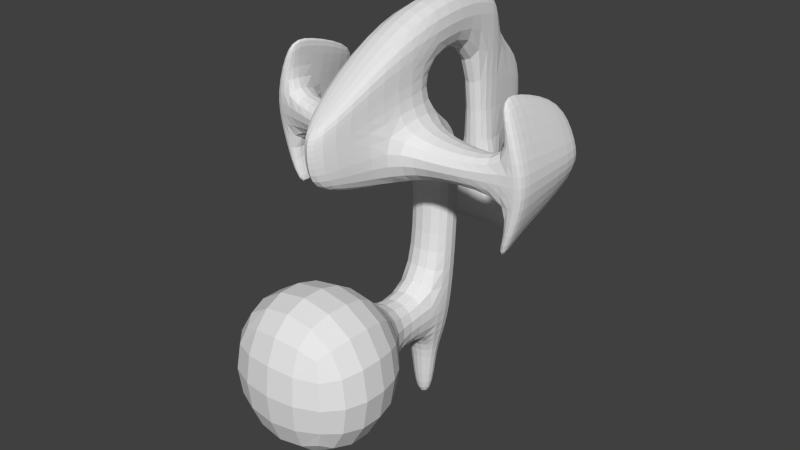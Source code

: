# Source: foo.blend  (saved by Blender 2.67.0; exported with 4.5.12 LTS)
import bpy
from mathutils import Matrix  # noqa: F401  (used for matrix-valued properties, if any)

bpy.ops.wm.read_factory_settings(use_empty=True)
scene = bpy.context.scene
scene.name = 'Scene'

# ---- collections
col_collection_1 = bpy.data.collections.new('Collection 1'); scene.collection.children.link(col_collection_1)

# ---- materials (node trees are filled in below, after node groups)
mat_material = bpy.data.materials.new('Material')
mat_material.alpha_threshold = 0.0
mat_material.use_transparent_shadow = False
mat_material.roughness = 0.5
mat_material.line_color = (0.0, 0.0, 0.0, 1.0)

# ---- material node trees

# ---- world
world_world = bpy.data.worlds.new('World'); scene.world = world_world
world_world.color = (0.05088, 0.05088, 0.05088)
world_world.use_sun_shadow = False
world_world.sun_shadow_jitter_overblur = 0.0
world_world.cycles.sampling_method = 'MANUAL'
world_world.cycles.sample_map_resolution = 256

# ---- meshes
me_cube = bpy.data.meshes.new('Cube')
me_cube.from_pydata([(-1.0, 1.555, -1.0), (-1.0, 3.258, -1.0), (1.0, 3.258, -1.0), (1.0, 1.555, -1.0), (-1.0, 1.597, 1.239), (-1.0, 3.258, 1.0), (1.0, 3.258, 1.0), (1.0, 1.597, 1.239), (-1.0, 1.258, 3.577), (-1.0, 2.688, 2.786), (1.0, 2.688, 2.786), (1.0, 1.258, 3.577), (-1.0, -1.015, 1.0), (1.0, -1.015, 1.0), (-1.0, -1.813, 3.577), (1.0, -1.813, 3.577), (-1.0, 1.258, 5.468), (1.0, 1.258, 5.468), (-1.0, -1.813, 5.468), (1.0, -1.813, 5.468), (-1.0, 1.258, 7.676), (1.0, 1.258, 7.676), (-1.0, -1.315, 6.507), (1.0, -1.315, 6.507), (-0.6005, 4.593, 5.468), (0.6005, 4.593, 5.468), (-0.6005, 4.593, 7.676), (0.6005, 4.593, 7.676), (-0.6005, 5.88, 5.468), (0.6005, 5.88, 5.468), (-0.6005, 5.88, 6.507), (0.6005, 5.88, 6.507), (-0.3522, 4.593, -0.9876), (0.3522, 4.593, -0.9876), (-0.3522, 5.88, -0.9876), (0.3522, 5.88, -0.9876), (-1.0, 1.377, -4.443), (-1.0, 3.08, -4.443), (1.0, 3.08, -4.443), (1.0, 1.377, -4.443), (-1.0, 0.9385, -6.351), (-1.0, 2.642, -6.351), (1.0, 2.642, -6.351), (1.0, 0.9385, -6.351), (-1.0, -1.424, -4.443), (1.0, -1.424, -4.443), (-1.0, -1.862, -6.351), (1.0, -1.862, -6.351), (-2.544, 1.31, 1.692), (2.544, 1.31, 1.692), (-2.544, 1.033, 3.074), (2.544, 1.033, 3.074), (-2.544, -0.8306, 1.551), (2.544, -0.8306, 1.551), (-2.544, -1.485, 3.074), (2.544, -1.485, 3.074), (-5.348, 0.5302, 1.692), (5.348, 0.5302, 1.692), (-5.348, 0.4188, 3.074), (5.348, 0.4188, 3.074), (-5.348, -0.3295, 1.551), (5.348, -0.3295, 1.551), (-5.348, -0.5922, 3.074), (5.348, -0.5922, 3.074), (-5.898, 0.5302, 1.692), (5.898, 0.5302, 1.692), (-5.898, 0.4188, 3.074), (5.898, 0.4188, 3.074), (-5.898, -0.3295, 1.551), (5.898, -0.3295, 1.551), (-5.898, -0.5922, 3.074), (5.898, -0.5922, 3.074), (-4.579, 0.5302, -0.4837), (4.579, 0.5302, -0.4837), (-4.579, 0.4188, 5.485), (4.579, 0.4188, 5.485), (-4.579, -0.3295, -1.094), (4.579, -0.3295, -1.094), (-4.579, -0.5922, 5.485), (4.579, -0.5922, 5.485), (-5.05, 0.5302, -0.4837), (5.05, 0.5302, -0.4837), (-5.05, 0.4188, 5.485), (5.05, 0.4188, 5.485), (-5.05, -0.3295, -1.094), (5.05, -0.3295, -1.094), (-5.05, -0.5922, 5.485), (5.05, -0.5922, 5.485), (-3.37, 4.593, -1.845), (3.37, 4.593, -1.845), (-3.37, 5.88, -1.845), (3.37, 5.88, -1.845), (-3.37, 4.593, -2.741), (3.37, 4.593, -2.741), (-3.37, 5.88, -2.741), (3.37, 5.88, -2.741), (-3.431, -2.789, -1.438), (3.431, -2.789, -1.438), (-3.431, -2.837, -8.67), (3.431, -2.837, -8.67), (-3.431, -7.563, -1.438), (3.431, -7.563, -1.438), (-3.431, -7.611, -8.67), (3.431, -7.611, -8.67), (-0.3155, 8.012, 3.936), (0.3155, 8.012, 3.936), (-0.185, 8.012, 0.5446), (0.185, 8.012, 0.5446), (-5.348, 3.548, 1.973), (5.348, 3.548, 1.973), (-5.348, 3.436, 2.837), (5.348, 3.436, 2.837), (-5.898, 3.548, 1.973), (5.898, 3.548, 1.973), (-5.898, 3.436, 2.837), (5.898, 3.436, 2.837), (-4.579, 3.548, 0.6118), (4.579, 3.548, 0.6118), (-4.579, 3.436, 4.345), (4.579, 3.436, 4.345), (-5.05, 3.548, 0.6118), (5.05, 3.548, 0.6118), (-5.05, 3.436, 4.345), (5.05, 3.436, 4.345), (-0.5559, 1.317, -7.458), (-0.5559, 2.263, -7.458), (0.5559, 2.263, -7.458), (0.5559, 1.317, -7.458), (-0.409, 1.442, -9.915), (-0.409, 2.138, -9.915), (0.409, 2.138, -9.915), (0.409, 1.442, -9.915), (-0.4385, -4.471, 1.793), (0.4385, -4.471, 1.793), (-0.4385, -4.821, 2.922), (0.4385, -4.821, 2.922), (-0.4385, -4.821, 3.752), (0.4385, -4.821, 3.752), (-0.4385, -4.603, 4.207), (0.4385, -4.603, 4.207)], [], [(2, 3, 39, 38), (7, 6, 10, 11), (0, 4, 5, 1), (1, 5, 6, 2), (2, 6, 7, 3), (4, 0, 3, 7), (8, 11, 10, 9), (5, 4, 8, 9), (13, 7, 49, 53), (6, 5, 9, 10), (13, 15, 135, 133), (14, 8, 50, 54), (15, 11, 17, 19), (4, 7, 13, 12), (19, 17, 21, 23), (23, 22, 138, 139), (11, 8, 16, 17), (8, 14, 18, 16), (21, 20, 22, 23), (16, 20, 26, 24), (12, 13, 133, 132), (16, 18, 22, 20), (24, 26, 30, 28), (20, 21, 27, 26), (17, 16, 24, 25), (21, 17, 25, 27), (29, 28, 30, 31), (27, 25, 29, 31), (29, 25, 33, 35), (26, 27, 31, 30), (35, 33, 89, 91), (34, 28, 104, 106), (24, 28, 34, 32), (25, 24, 32, 33), (38, 39, 43, 42), (3, 0, 36, 39), (1, 2, 38, 37), (0, 1, 37, 36), (42, 43, 127, 126), (36, 37, 41, 40), (36, 40, 46, 44), (37, 38, 42, 41), (44, 46, 98, 96), (40, 43, 47, 46), (39, 36, 44, 45), (43, 39, 45, 47), (52, 54, 62, 60), (50, 48, 56, 58), (15, 13, 53, 55), (7, 11, 51, 49), (4, 12, 52, 48), (11, 15, 55, 51), (12, 14, 54, 52), (8, 4, 48, 50), (63, 71, 87, 79), (63, 61, 69, 71), (54, 50, 58, 62), (49, 51, 59, 57), (53, 49, 57, 61), (55, 53, 61, 63), (48, 52, 60, 56), (51, 55, 63, 59), (66, 64, 68, 70), (65, 67, 71, 69), (70, 62, 78, 86), (83, 67, 115, 123), (60, 62, 70, 68), (69, 61, 77, 85), (81, 73, 117, 121), (56, 72, 116, 108), (72, 76, 84, 80), (75, 79, 87, 83), (78, 74, 82, 86), (77, 73, 81, 85), (56, 60, 76, 72), (68, 64, 80, 84), (59, 75, 119, 111), (60, 68, 84, 76), (62, 58, 74, 78), (66, 70, 86, 82), (73, 57, 109, 117), (59, 63, 79, 75), (71, 67, 83, 87), (82, 74, 118, 122), (61, 57, 73, 77), (65, 69, 85, 81), (91, 89, 93, 95), (34, 35, 91, 90), (32, 34, 90, 88), (33, 32, 88, 89), (93, 92, 94, 95), (89, 88, 92, 93), (90, 91, 95, 94), (88, 90, 94, 92), (96, 98, 102, 100), (47, 45, 97, 99), (45, 44, 96, 97), (46, 47, 99, 98), (101, 100, 102, 103), (97, 96, 100, 101), (98, 99, 103, 102), (99, 97, 101, 103), (104, 105, 107, 106), (35, 34, 106, 107), (28, 29, 105, 104), (29, 35, 107, 105), (110, 108, 112, 114), (109, 111, 115, 113), (110, 114, 122, 118), (109, 113, 121, 117), (112, 108, 116, 120), (115, 111, 119, 123), (80, 64, 112, 120), (57, 59, 111, 109), (67, 65, 113, 115), (66, 82, 122, 114), (72, 80, 120, 116), (58, 56, 108, 110), (64, 66, 114, 112), (74, 58, 110, 118), (75, 83, 123, 119), (65, 81, 121, 113), (126, 127, 131, 130), (40, 41, 125, 124), (43, 40, 124, 127), (41, 42, 126, 125), (128, 129, 130, 131), (125, 126, 130, 129), (124, 125, 129, 128), (127, 124, 128, 131), (132, 133, 135, 134), (134, 135, 137, 136), (136, 137, 139, 138), (18, 14, 134, 136), (19, 23, 139, 137), (22, 18, 136, 138), (15, 19, 137, 135), (14, 12, 132, 134)])
_uv = me_cube.uv_layers.new(name='UVMap')
_uv.uv.foreach_set('vector', [0.603, 0.2652, 0.5541, 0.2567, 0.5662, 0.157, 0.6151, 0.1655, 0.5442, 0.3211, 0.5931, 0.3225, 0.5678, 0.371, 0.5228, 0.3865, 0.6761, 0.2567, 0.686, 0.3211, 0.6372, 0.3225, 0.6272, 0.2652, 0.8907, 0.1107, 0.8905, 0.05249, 0.9488, 0.05231, 0.9489, 0.1106, 0.603, 0.2652, 0.5931, 0.3225, 0.5442, 0.3211, 0.5541, 0.2567, 0.7415, 0.8092, 0.7417, 0.8741, 0.6834, 0.8743, 0.6832, 0.8094, 0.1983, 0.6394, 0.1985, 0.5811, 0.2414, 0.5813, 0.2412, 0.6395, 0.6372, 0.3225, 0.686, 0.3211, 0.7074, 0.3865, 0.6624, 0.371, 0.3589, 0.4681, 0.3002, 0.5166, 0.2761, 0.4781, 0.324, 0.4386, 0.9488, 0.05231, 0.8905, 0.05249, 0.8903, 0.0001787, 0.9486, 0.0, 0.007833, 0.2551, 0.07277, 0.2993, 0.02857, 0.3776, 9.8e-05, 0.3582, 0.5939, 0.8081, 0.6832, 0.8084, 0.6773, 0.8534, 0.6041, 0.8531, 0.07277, 0.2993, 0.09897, 0.2138, 0.1517, 0.23, 0.1254, 0.3155, 0.3373, 0.5615, 0.3002, 0.5166, 0.3589, 0.4681, 0.396, 0.513, 0.1254, 0.3155, 0.1517, 0.23, 0.2131, 0.2488, 0.1586, 0.3105, 0.9998, 0.6897, 0.9415, 0.6899, 0.9576, 0.5978, 0.9831, 0.5977, 0.4559, 0.922, 0.4561, 0.9802, 0.401, 0.9804, 0.4008, 0.9222, 0.3837, 0.2138, 0.41, 0.2993, 0.3573, 0.3155, 0.3311, 0.23, 1.0, 0.7628, 0.9417, 0.7629, 0.9415, 0.6899, 0.9998, 0.6897, 0.3311, 0.23, 0.2696, 0.2488, 0.2414, 0.156, 0.3028, 0.1372, 0.396, 0.513, 0.3589, 0.4681, 0.4427, 0.4201, 0.459, 0.4398, 0.3311, 0.23, 0.3573, 0.3155, 0.3241, 0.3105, 0.2696, 0.2488, 0.3028, 0.1372, 0.2414, 0.156, 0.2629, 0.1102, 0.2918, 0.1014, 0.9417, 0.7629, 1.0, 0.7628, 0.9887, 0.8598, 0.9537, 0.8599, 0.1381, 0.8348, 0.1964, 0.835, 0.1845, 0.9307, 0.1495, 0.9306, 0.2131, 0.2488, 0.1517, 0.23, 0.1799, 0.1372, 0.2414, 0.156, 0.3519, 0.9231, 0.352, 0.9581, 0.3218, 0.9581, 0.3217, 0.9232, 0.2414, 0.156, 0.1799, 0.1372, 0.1909, 0.1014, 0.2198, 0.1102, 0.1909, 0.1014, 0.1799, 0.1372, 0.0, 0.08209, 0.01098, 0.04627, 0.9537, 0.8599, 0.9887, 0.8598, 0.9888, 0.899, 0.9538, 0.8991, 0.9789, 0.4744, 0.9415, 0.475, 0.9415, 0.3871, 0.9789, 0.3865, 0.4717, 0.04627, 0.2918, 0.1014, 0.3165, 0.02894, 0.411, 0.0, 0.3028, 0.1372, 0.2918, 0.1014, 0.4717, 0.04627, 0.4827, 0.08209, 0.08001, 0.3848, 0.115, 0.3847, 0.1083, 0.5721, 0.08782, 0.5722, 0.6151, 0.1655, 0.5662, 0.157, 0.5631, 0.1001, 0.612, 0.1085, 0.6834, 0.8743, 0.7417, 0.8741, 0.742, 0.9736, 0.6838, 0.9737, 0.8907, 0.1107, 0.9489, 0.1106, 0.9493, 0.2107, 0.891, 0.2109, 0.6761, 0.2567, 0.6272, 0.2652, 0.6152, 0.1655, 0.664, 0.157, 0.612, 0.1085, 0.5631, 0.1001, 0.5793, 0.06996, 0.6065, 0.07467, 0.664, 0.157, 0.6152, 0.1655, 0.6182, 0.1085, 0.6671, 0.1001, 0.664, 0.157, 0.6671, 0.1001, 0.7475, 0.08614, 0.7444, 0.1431, 0.891, 0.2109, 0.9493, 0.2107, 0.9494, 0.2661, 0.8912, 0.2663, 0.5538, 0.4751, 0.554, 0.5305, 0.4834, 0.5977, 0.4827, 0.3872, 0.4591, 0.922, 0.4008, 0.9218, 0.4011, 0.8414, 0.4593, 0.8416, 0.3802, 0.9229, 0.322, 0.9231, 0.3217, 0.8416, 0.38, 0.8414, 0.5631, 0.1001, 0.5662, 0.157, 0.4858, 0.1431, 0.4827, 0.08614, 0.8453, 0.2731, 0.8452, 0.3189, 0.7635, 0.3165, 0.7636, 0.2716, 0.7685, 0.8542, 0.8089, 0.8543, 0.8083, 0.936, 0.768, 0.9359, 0.8901, 0.0521, 0.8903, 0.1288, 0.8453, 0.1134, 0.8452, 0.06762, 0.2709, 0.9595, 0.2026, 0.9597, 0.217, 0.9147, 0.2574, 0.9146, 0.3373, 0.5615, 0.396, 0.513, 0.4184, 0.5528, 0.3705, 0.5924, 0.572, 0.9347, 0.4827, 0.935, 0.4929, 0.89, 0.5661, 0.8898, 0.8903, 0.2577, 0.8901, 0.3344, 0.8452, 0.3189, 0.8453, 0.2731, 0.7542, 0.8092, 0.8224, 0.8094, 0.8089, 0.8543, 0.7685, 0.8542, 0.7635, 0.07004, 0.7475, 0.07009, 0.772, 4.204e-05, 0.7857, 0.0, 0.7635, 0.07004, 0.7636, 0.1149, 0.7476, 0.1149, 0.7475, 0.07009, 0.6041, 0.8531, 0.6773, 0.8534, 0.6592, 0.935, 0.6298, 0.9349, 0.2574, 0.9146, 0.217, 0.9147, 0.2164, 0.833, 0.2567, 0.8329, 0.324, 0.4386, 0.2761, 0.4781, 0.2414, 0.4009, 0.2609, 0.3847, 0.8452, 0.06762, 0.8453, 0.1134, 0.7636, 0.1149, 0.7635, 0.07004, 0.3705, 0.5924, 0.4184, 0.5528, 0.4593, 0.625, 0.4398, 0.6411, 0.5661, 0.8898, 0.4929, 0.89, 0.5186, 0.8082, 0.548, 0.8081, 0.9118, 0.91, 0.9106, 0.8696, 0.9359, 0.8668, 0.9412, 0.9115, 0.8533, 0.4666, 0.8521, 0.507, 0.8227, 0.5085, 0.828, 0.4638, 0.7475, 0.3164, 0.7635, 0.3165, 0.7857, 0.3865, 0.772, 0.3865, 0.8555, 0.5767, 0.8521, 0.507, 0.9395, 0.4955, 0.9415, 0.539, 0.7636, 0.2716, 0.7635, 0.3165, 0.7475, 0.3164, 0.7476, 0.2716, 0.7476, 0.1149, 0.7636, 0.1149, 0.7863, 0.1916, 0.7726, 0.1916, 0.4596, 0.6311, 0.4733, 0.6311, 0.473, 0.7231, 0.4593, 0.7231, 0.2335, 0.7208, 0.2311, 0.6578, 0.3203, 0.6859, 0.3217, 0.7252, 0.4596, 0.5113, 0.4597, 0.4835, 0.4734, 0.4836, 0.4733, 0.5113, 0.58, 0.8376, 0.5799, 0.8082, 0.5936, 0.8081, 0.5937, 0.8375, 0.473, 0.7231, 0.4731, 0.7526, 0.4594, 0.7526, 0.4593, 0.7232, 0.4734, 0.6034, 0.4733, 0.6311, 0.4596, 0.6311, 0.4597, 0.6033, 0.2335, 0.7208, 0.2083, 0.7178, 0.2053, 0.6411, 0.2311, 0.6578, 0.9359, 0.8668, 0.9106, 0.8696, 0.9143, 0.8059, 0.9402, 0.7895, 0.9121, 0.7177, 0.9088, 0.7882, 0.8224, 0.7513, 0.8246, 0.7071, 0.7636, 0.2716, 0.7476, 0.2716, 0.7726, 0.1949, 0.7863, 0.1949, 0.2026, 0.7624, 0.232, 0.7611, 0.2353, 0.8316, 0.2059, 0.8329, 0.9118, 0.91, 0.9412, 0.9115, 0.9379, 0.9812, 0.9084, 0.9797, 0.913, 0.6144, 0.9106, 0.6774, 0.8224, 0.6818, 0.8238, 0.6425, 0.9121, 0.7177, 0.9415, 0.719, 0.9382, 0.7895, 0.9088, 0.7882, 0.8227, 0.5085, 0.8521, 0.507, 0.8555, 0.5767, 0.8261, 0.5783, 0.4594, 0.7526, 0.4731, 0.7526, 0.4734, 0.8421, 0.4597, 0.8421, 0.9358, 0.6744, 0.9106, 0.6774, 0.913, 0.6144, 0.9388, 0.5977, 0.8533, 0.4666, 0.828, 0.4638, 0.8237, 0.3865, 0.8496, 0.403, 0.4823, 0.9221, 0.4822, 0.9595, 0.4561, 0.9595, 0.4562, 0.922, 0.005879, 0.7319, 0.005816, 0.7114, 0.03051, 0.6235, 0.03111, 0.8198, 0.9415, 0.4898, 0.9789, 0.4904, 0.9789, 0.5783, 0.9415, 0.5777, 0.08782, 0.5722, 0.1083, 0.5721, 0.1963, 0.5968, 0.0, 0.5974, 0.2414, 0.3848, 0.2408, 0.5811, 0.2038, 0.581, 0.2044, 0.3847, 0.0, 0.5974, 0.1963, 0.5968, 0.1964, 0.6228, 7.984e-05, 0.6234, 0.03111, 0.8198, 0.03051, 0.6235, 0.05662, 0.6234, 0.05722, 0.8197, 0.3541, 0.9606, 0.354, 0.9232, 0.3801, 0.9231, 0.3802, 0.9605, 0.05722, 0.8348, 0.05734, 0.6242, 0.1964, 0.6234, 0.1963, 0.834, 0.6122, 0.5303, 0.6121, 0.475, 0.6826, 0.3865, 0.6832, 0.5971, 0.6121, 0.475, 0.5538, 0.4751, 0.4827, 0.3872, 0.6826, 0.3865, 0.554, 0.5305, 0.6122, 0.5303, 0.6832, 0.5971, 0.4834, 0.5977, 0.4827, 0.5983, 0.6826, 0.5977, 0.6832, 0.8075, 0.4834, 0.8081, 0.8227, 0.387, 0.8221, 0.5868, 0.6832, 0.5864, 0.6839, 0.3865, 0.3223, 0.8414, 0.3217, 0.6416, 0.4587, 0.6411, 0.4593, 0.841, 0.8223, 0.5986, 0.8224, 0.8092, 0.6834, 0.8084, 0.6832, 0.5977, 0.4593, 0.3848, 0.4777, 0.3847, 0.4742, 0.4835, 0.4634, 0.4835, 0.1381, 0.9036, 0.1176, 0.9037, 0.1223, 0.8349, 0.133, 0.8348, 0.9415, 0.8993, 0.9765, 0.8991, 0.9684, 0.9636, 0.95, 0.9637, 0.1909, 0.1014, 0.01098, 0.04627, 0.07176, 0.0, 0.1663, 0.02894, 0.2991, 0.8769, 0.2992, 0.9021, 0.2832, 0.9022, 0.2831, 0.8769, 0.0219, 0.8594, 0.02182, 0.8846, 0.005816, 0.8846, 0.005894, 0.8593, 0.2991, 0.8769, 0.2831, 0.8769, 0.3077, 0.8329, 0.3214, 0.8329, 0.0219, 0.8594, 0.005894, 0.8593, 0.03072, 0.8198, 0.04443, 0.8198, 0.2832, 0.9022, 0.2992, 0.9021, 0.3217, 0.9417, 0.308, 0.9417, 0.005816, 0.8846, 0.02182, 0.8846, 0.04409, 0.9286, 0.03039, 0.9286, 0.9143, 0.8059, 0.9106, 0.8696, 0.8224, 0.8732, 0.8248, 0.8332, 0.9106, 0.6774, 0.9121, 0.7177, 0.8246, 0.7071, 0.8224, 0.6818, 0.8521, 0.507, 0.8533, 0.4666, 0.9415, 0.4702, 0.9395, 0.4955, 0.9118, 0.91, 0.9084, 0.9797, 0.8224, 0.942, 0.8244, 0.8985, 0.4596, 0.5113, 0.4733, 0.5113, 0.473, 0.6033, 0.4593, 0.6033, 0.232, 0.7611, 0.2335, 0.7208, 0.3217, 0.7252, 0.3195, 0.7505, 0.9106, 0.8696, 0.9118, 0.91, 0.8244, 0.8985, 0.8224, 0.8732, 0.2353, 0.8316, 0.232, 0.7611, 0.3195, 0.7505, 0.3217, 0.7947, 0.58, 0.8376, 0.5937, 0.8375, 0.5939, 0.9271, 0.5802, 0.9271, 0.8533, 0.4666, 0.8496, 0.403, 0.9391, 0.4302, 0.9415, 0.4702, 0.6065, 0.07467, 0.5793, 0.06996, 0.5951, 0.0, 0.6151, 0.003465, 0.6671, 0.1001, 0.6182, 0.1085, 0.6237, 0.07467, 0.6509, 0.06996, 0.05722, 0.835, 0.1155, 0.8348, 0.1026, 0.8679, 0.07026, 0.868, 0.8912, 0.2663, 0.9494, 0.2661, 0.9366, 0.2982, 0.9042, 0.2983, 0.4002, 0.8653, 0.3802, 0.8653, 0.3803, 0.8414, 0.4003, 0.8415, 0.9042, 0.2983, 0.9366, 0.2982, 0.9325, 0.3697, 0.9087, 0.3697, 0.6509, 0.06996, 0.6237, 0.07467, 0.6151, 0.003465, 0.6351, 0.0, 0.07026, 0.868, 0.1026, 0.8679, 0.09858, 0.9396, 0.07476, 0.9396, 0.9752, 0.07041, 0.9496, 0.07048, 0.9495, 0.03684, 0.9751, 0.03676, 0.9751, 0.03676, 0.9495, 0.03684, 0.9495, 0.01276, 0.975, 0.01268, 0.975, 0.01268, 0.9495, 0.01276, 0.9494, 7.838e-05, 0.975, 0.0, 0.3573, 0.3155, 0.41, 0.2993, 0.4542, 0.3776, 0.4311, 0.3847, 0.1254, 0.3155, 0.1586, 0.3105, 0.06621, 0.3825, 0.05167, 0.3847, 0.3241, 0.3105, 0.3573, 0.3155, 0.4311, 0.3847, 0.4165, 0.3825, 0.07277, 0.2993, 0.1254, 0.3155, 0.05167, 0.3847, 0.02857, 0.3776, 0.41, 0.2993, 0.4749, 0.2551, 0.4826, 0.3582, 0.4542, 0.3776])
me_cube.materials.append(mat_material)
me_cube.use_remesh_preserve_volume = False
me_cube.use_remesh_preserve_attributes = False
me_cube.use_mirror_vertex_groups = False
me_cube.update()

# ---- objects
ob_cube = bpy.data.objects.new('Cube', me_cube)

# ---- transforms, parenting, visibility, modifiers, constraints
ob_cube.location = (0.0, 0.0, 0.0)
ob_cube.lock_rotations_4d = False
ob_cube.empty_display_type = 'ARROWS'
ob_cube.lineart.crease_threshold = 0.0
_m = ob_cube.modifiers.new('Subsurf', 'SUBSURF')
_m.uv_smooth = 'PRESERVE_CORNERS'
_m.quality = 2
_m.levels = 2
_m.show_only_control_edges = False

# ---- collection membership
col_collection_1.objects.link(ob_cube)

# ---- scene / render settings (as saved in the file)
scene.frame_start = 1; scene.frame_end = 250; scene.frame_set(1)
scene.render.engine = 'BLENDER_EEVEE_NEXT'
scene.render.image_settings.color_mode = 'RGB'
scene.render.image_settings.compression = 90
scene.render.resolution_percentage = 50
scene.render.dither_intensity = 0.0
scene.cycles.use_denoising = False
scene.cycles.samples = 10
scene.cycles.sampling_pattern = 'TABULATED_SOBOL'
scene.cycles.light_sampling_threshold = 0.0
scene.cycles.use_adaptive_sampling = False
scene.cycles.use_light_tree = False
scene.cycles.blur_glossy = 0.0
scene.cycles.volume_bounces = 1
scene.cycles.pixel_filter_type = 'GAUSSIAN'
scene.cycles.sample_clamp_indirect = 0.0
scene.view_settings.view_transform = 'Standard'
bpy.context.view_layer.update()

# ---- added for rendering (the .blend has no active camera and no usable light): camera, sun
cam_auto = bpy.data.cameras.new('AutoCamera')
cam_auto.lens = 50.0
cam_auto.sensor_width = 36.0
cam_auto.clip_end = 1000.0
ob_auto_camera = bpy.data.objects.new('AutoCamera', cam_auto)
scene.collection.objects.link(ob_auto_camera)
ob_auto_camera.location = (24.3503, -29.0196, 18.3607)
ob_auto_camera.rotation_euler = (1.09748, -7.21219e-08, 0.694738)
scene.camera = ob_auto_camera
light_auto_sun = bpy.data.lights.new('AutoSun', 'SUN')
light_auto_sun.energy = 3.0
light_auto_sun.angle = 0.0523599
ob_auto_sun = bpy.data.objects.new('AutoSun', light_auto_sun)
scene.collection.objects.link(ob_auto_sun)
ob_auto_sun.rotation_euler = (0.872665, 0.174533, 0.523599)
bpy.context.view_layer.update()
